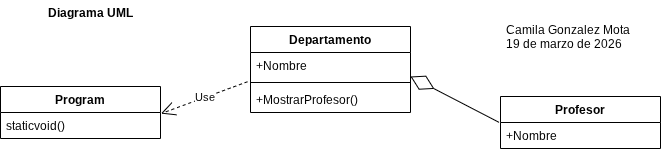

The diagram above was exported from draw.io. Its source (the exported page's mxGraphModel, read from the mxfile embedded in the PNG):
<mxGraphModel dx="883" dy="482" grid="1" gridSize="10" guides="1" tooltips="1" connect="1" arrows="1" fold="1" page="1" pageScale="1" pageWidth="827" pageHeight="1169" math="0" shadow="0">
  <root>
    <mxCell id="0" />
    <mxCell id="1" parent="0" />
    <mxCell id="0pmwie10Vzajx8xYQ0u0-1" parent="1" style="swimlane;fontStyle=1;align=center;verticalAlign=top;childLayout=stackLayout;horizontal=1;startSize=26;horizontalStack=0;resizeParent=1;resizeParentMax=0;resizeLast=0;collapsible=1;marginBottom=0;whiteSpace=wrap;html=1;" value="Departamento" vertex="1">
      <mxGeometry height="86" width="160" x="320" y="70" as="geometry" />
    </mxCell>
    <mxCell id="0pmwie10Vzajx8xYQ0u0-2" parent="0pmwie10Vzajx8xYQ0u0-1" style="text;strokeColor=none;fillColor=none;align=left;verticalAlign=top;spacingLeft=4;spacingRight=4;overflow=hidden;rotatable=0;points=[[0,0.5],[1,0.5]];portConstraint=eastwest;whiteSpace=wrap;html=1;" value="+Nombre" vertex="1">
      <mxGeometry height="26" width="160" y="26" as="geometry" />
    </mxCell>
    <mxCell id="0pmwie10Vzajx8xYQ0u0-3" parent="0pmwie10Vzajx8xYQ0u0-1" style="line;strokeWidth=1;fillColor=none;align=left;verticalAlign=middle;spacingTop=-1;spacingLeft=3;spacingRight=3;rotatable=0;labelPosition=right;points=[];portConstraint=eastwest;strokeColor=inherit;" value="" vertex="1">
      <mxGeometry height="8" width="160" y="52" as="geometry" />
    </mxCell>
    <mxCell id="0pmwie10Vzajx8xYQ0u0-4" parent="0pmwie10Vzajx8xYQ0u0-1" style="text;strokeColor=none;fillColor=none;align=left;verticalAlign=top;spacingLeft=4;spacingRight=4;overflow=hidden;rotatable=0;points=[[0,0.5],[1,0.5]];portConstraint=eastwest;whiteSpace=wrap;html=1;" value="+MostrarProfesor()" vertex="1">
      <mxGeometry height="26" width="160" y="60" as="geometry" />
    </mxCell>
    <mxCell id="0pmwie10Vzajx8xYQ0u0-5" parent="1" style="swimlane;fontStyle=1;align=center;verticalAlign=top;childLayout=stackLayout;horizontal=1;startSize=26;horizontalStack=0;resizeParent=1;resizeParentMax=0;resizeLast=0;collapsible=1;marginBottom=0;whiteSpace=wrap;html=1;" value="Profesor" vertex="1">
      <mxGeometry height="52" width="160" x="570" y="140" as="geometry" />
    </mxCell>
    <mxCell id="0pmwie10Vzajx8xYQ0u0-6" parent="0pmwie10Vzajx8xYQ0u0-5" style="text;strokeColor=none;fillColor=none;align=left;verticalAlign=top;spacingLeft=4;spacingRight=4;overflow=hidden;rotatable=0;points=[[0,0.5],[1,0.5]];portConstraint=eastwest;whiteSpace=wrap;html=1;" value="+Nombre" vertex="1">
      <mxGeometry height="26" width="160" y="26" as="geometry" />
    </mxCell>
    <mxCell id="0pmwie10Vzajx8xYQ0u0-9" parent="1" style="swimlane;fontStyle=1;align=center;verticalAlign=top;childLayout=stackLayout;horizontal=1;startSize=26;horizontalStack=0;resizeParent=1;resizeParentMax=0;resizeLast=0;collapsible=1;marginBottom=0;whiteSpace=wrap;html=1;" value="Program" vertex="1">
      <mxGeometry height="52" width="160" x="70" y="130" as="geometry" />
    </mxCell>
    <mxCell id="0pmwie10Vzajx8xYQ0u0-10" parent="0pmwie10Vzajx8xYQ0u0-9" style="text;strokeColor=none;fillColor=none;align=left;verticalAlign=top;spacingLeft=4;spacingRight=4;overflow=hidden;rotatable=0;points=[[0,0.5],[1,0.5]];portConstraint=eastwest;whiteSpace=wrap;html=1;" value="staticvoid()" vertex="1">
      <mxGeometry height="26" width="160" y="26" as="geometry" />
    </mxCell>
    <mxCell id="0pmwie10Vzajx8xYQ0u0-13" edge="1" parent="1" source="0pmwie10Vzajx8xYQ0u0-2" style="endArrow=open;endSize=12;dashed=1;html=1;rounded=0;exitX=-0.019;exitY=1.125;exitDx=0;exitDy=0;exitPerimeter=0;entryX=1.003;entryY=0.042;entryDx=0;entryDy=0;entryPerimeter=0;" target="0pmwie10Vzajx8xYQ0u0-10" value="Use">
      <mxGeometry relative="1" width="160" as="geometry">
        <mxPoint x="330" y="250" as="sourcePoint" />
        <mxPoint x="490" y="250" as="targetPoint" />
      </mxGeometry>
    </mxCell>
    <mxCell id="0pmwie10Vzajx8xYQ0u0-14" edge="1" parent="1" source="0pmwie10Vzajx8xYQ0u0-6" style="endArrow=diamondThin;endFill=0;endSize=24;html=1;rounded=0;exitX=-0.009;exitY=-0.005;exitDx=0;exitDy=0;exitPerimeter=0;" value="">
      <mxGeometry relative="1" width="160" as="geometry">
        <mxPoint x="530" y="190" as="sourcePoint" />
        <mxPoint x="480" y="120" as="targetPoint" />
      </mxGeometry>
    </mxCell>
    <mxCell id="0pmwie10Vzajx8xYQ0u0-16" parent="1" style="text;align=center;fontStyle=1;verticalAlign=middle;spacingLeft=3;spacingRight=3;strokeColor=none;rotatable=0;points=[[0,0.5],[1,0.5]];portConstraint=eastwest;html=1;" value="Diagrama UML" vertex="1">
      <mxGeometry height="26" width="80" x="120" y="44" as="geometry" />
    </mxCell>
    <mxCell id="0pmwie10Vzajx8xYQ0u0-18" parent="1" style="text;strokeColor=none;fillColor=none;align=left;verticalAlign=top;spacingLeft=4;spacingRight=4;overflow=hidden;rotatable=0;points=[[0,0.5],[1,0.5]];portConstraint=eastwest;whiteSpace=wrap;html=1;" value="Camila Gonzalez Mota&amp;nbsp;&lt;div&gt;19 de marzo de 2026&lt;/div&gt;" vertex="1">
      <mxGeometry height="40" width="150" x="570" y="60" as="geometry" />
    </mxCell>
  </root>
</mxGraphModel>